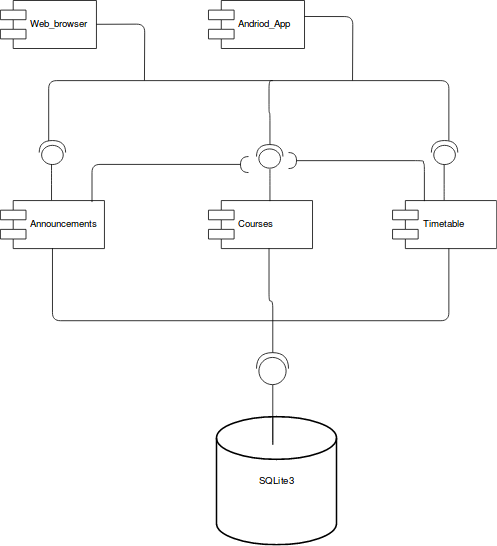

The diagram above was exported from draw.io. Its source (the exported page's mxGraphModel, read from the mxfile embedded in the PNG):
<mxGraphModel dx="882" dy="544" grid="1" gridSize="10" guides="1" tooltips="1" connect="1" arrows="1" fold="1" page="1" pageScale="1" pageWidth="850" pageHeight="1100" math="0" shadow="0">
  <root>
    <mxCell id="0" />
    <mxCell id="1" parent="0" />
    <mxCell id="k1GOODTGZY-q4tFBSQNa-1" value="Web_browser" style="shape=component;align=left;spacingLeft=36;" vertex="1" parent="1">
      <mxGeometry x="20" y="310" width="120" height="60" as="geometry" />
    </mxCell>
    <mxCell id="k1GOODTGZY-q4tFBSQNa-2" value="Andriod_App" style="shape=component;align=left;spacingLeft=36;" vertex="1" parent="1">
      <mxGeometry x="280" y="310" width="120" height="60" as="geometry" />
    </mxCell>
    <mxCell id="k1GOODTGZY-q4tFBSQNa-4" value="Announcements" style="shape=component;align=left;spacingLeft=36;" vertex="1" parent="1">
      <mxGeometry x="20" y="560" width="130" height="60" as="geometry" />
    </mxCell>
    <mxCell id="k1GOODTGZY-q4tFBSQNa-5" value="Courses" style="shape=component;align=left;spacingLeft=36;" vertex="1" parent="1">
      <mxGeometry x="280" y="560" width="130" height="60" as="geometry" />
    </mxCell>
    <mxCell id="k1GOODTGZY-q4tFBSQNa-6" value="Timetable" style="shape=component;align=left;spacingLeft=36;" vertex="1" parent="1">
      <mxGeometry x="510" y="560" width="130" height="60" as="geometry" />
    </mxCell>
    <mxCell id="k1GOODTGZY-q4tFBSQNa-9" value="SQLite3" style="strokeWidth=2;html=1;shape=mxgraph.flowchart.database;whiteSpace=wrap;" vertex="1" parent="1">
      <mxGeometry x="290" y="830" width="150" height="160" as="geometry" />
    </mxCell>
    <mxCell id="k1GOODTGZY-q4tFBSQNa-19" value="" style="shape=providedRequiredInterface;html=1;verticalLabelPosition=bottom;direction=north;" vertex="1" parent="1">
      <mxGeometry x="340" y="750" width="40" height="40" as="geometry" />
    </mxCell>
    <mxCell id="k1GOODTGZY-q4tFBSQNa-20" value="" style="endArrow=none;html=1;edgeStyle=orthogonalEdgeStyle;entryX=0;entryY=0.5;entryDx=0;entryDy=0;entryPerimeter=0;" edge="1" parent="1" target="k1GOODTGZY-q4tFBSQNa-19">
      <mxGeometry relative="1" as="geometry">
        <mxPoint x="360" y="830" as="sourcePoint" />
        <mxPoint x="369.7647058823529" y="819.5294117647059" as="targetPoint" />
        <Array as="points">
          <mxPoint x="360" y="870" />
        </Array>
      </mxGeometry>
    </mxCell>
    <mxCell id="k1GOODTGZY-q4tFBSQNa-24" value="" style="shape=providedRequiredInterface;html=1;verticalLabelPosition=bottom;direction=north;" vertex="1" parent="1">
      <mxGeometry x="68.5" y="485" width="33" height="30" as="geometry" />
    </mxCell>
    <mxCell id="k1GOODTGZY-q4tFBSQNa-25" value="" style="shape=providedRequiredInterface;html=1;verticalLabelPosition=bottom;direction=north;" vertex="1" parent="1">
      <mxGeometry x="340" y="490" width="33" height="30" as="geometry" />
    </mxCell>
    <mxCell id="k1GOODTGZY-q4tFBSQNa-26" value="" style="shape=providedRequiredInterface;html=1;verticalLabelPosition=bottom;direction=north;" vertex="1" parent="1">
      <mxGeometry x="558.5" y="485" width="33" height="30" as="geometry" />
    </mxCell>
    <mxCell id="k1GOODTGZY-q4tFBSQNa-30" value="" style="endArrow=none;html=1;edgeStyle=orthogonalEdgeStyle;" edge="1" parent="1" target="k1GOODTGZY-q4tFBSQNa-26">
      <mxGeometry relative="1" as="geometry">
        <mxPoint x="80" y="485" as="sourcePoint" />
        <mxPoint x="580" y="470" as="targetPoint" />
        <Array as="points">
          <mxPoint x="80" y="410" />
          <mxPoint x="580" y="410" />
        </Array>
      </mxGeometry>
    </mxCell>
    <mxCell id="k1GOODTGZY-q4tFBSQNa-33" value="" style="endArrow=none;html=1;edgeStyle=orthogonalEdgeStyle;" edge="1" parent="1">
      <mxGeometry relative="1" as="geometry">
        <mxPoint x="84" y="560" as="sourcePoint" />
        <mxPoint x="84" y="515" as="targetPoint" />
        <Array as="points">
          <mxPoint x="84" y="530" />
          <mxPoint x="84" y="530" />
        </Array>
      </mxGeometry>
    </mxCell>
    <mxCell id="k1GOODTGZY-q4tFBSQNa-36" value="" style="endArrow=none;html=1;edgeStyle=orthogonalEdgeStyle;" edge="1" parent="1">
      <mxGeometry relative="1" as="geometry">
        <mxPoint x="356.5" y="560.5" as="sourcePoint" />
        <mxPoint x="356.5" y="520.5" as="targetPoint" />
        <Array as="points">
          <mxPoint x="356.61764705882354" y="530.9705882352941" />
          <mxPoint x="356.61764705882354" y="530.9705882352941" />
        </Array>
      </mxGeometry>
    </mxCell>
    <mxCell id="k1GOODTGZY-q4tFBSQNa-37" value="" style="endArrow=none;html=1;edgeStyle=orthogonalEdgeStyle;exitX=0.5;exitY=0;exitDx=0;exitDy=0;" edge="1" parent="1" source="k1GOODTGZY-q4tFBSQNa-6">
      <mxGeometry relative="1" as="geometry">
        <mxPoint x="575" y="555" as="sourcePoint" />
        <mxPoint x="575" y="515" as="targetPoint" />
        <Array as="points">
          <mxPoint x="575" y="550" />
          <mxPoint x="575" y="550" />
        </Array>
      </mxGeometry>
    </mxCell>
    <mxCell id="k1GOODTGZY-q4tFBSQNa-39" value="" style="endArrow=none;html=1;edgeStyle=orthogonalEdgeStyle;exitX=1;exitY=0.5;exitDx=0;exitDy=0;exitPerimeter=0;" edge="1" parent="1" source="k1GOODTGZY-q4tFBSQNa-25">
      <mxGeometry relative="1" as="geometry">
        <mxPoint x="356" y="450" as="sourcePoint" />
        <mxPoint x="360" y="410" as="targetPoint" />
        <Array as="points">
          <mxPoint x="357" y="450" />
          <mxPoint x="356" y="450" />
          <mxPoint x="356" y="410" />
        </Array>
      </mxGeometry>
    </mxCell>
    <mxCell id="k1GOODTGZY-q4tFBSQNa-44" value="" style="endArrow=none;html=1;edgeStyle=orthogonalEdgeStyle;exitX=0.5;exitY=1;exitDx=0;exitDy=0;" edge="1" parent="1" source="k1GOODTGZY-q4tFBSQNa-4">
      <mxGeometry relative="1" as="geometry">
        <mxPoint x="90" y="650" as="sourcePoint" />
        <mxPoint x="580" y="620" as="targetPoint" />
        <Array as="points">
          <mxPoint x="85" y="710" />
          <mxPoint x="580" y="710" />
          <mxPoint x="580" y="620" />
        </Array>
      </mxGeometry>
    </mxCell>
    <mxCell id="k1GOODTGZY-q4tFBSQNa-45" value="" style="endArrow=none;html=1;edgeStyle=orthogonalEdgeStyle;exitX=1;exitY=0.5;exitDx=0;exitDy=0;exitPerimeter=0;" edge="1" parent="1" source="k1GOODTGZY-q4tFBSQNa-19">
      <mxGeometry relative="1" as="geometry">
        <mxPoint x="356" y="700" as="sourcePoint" />
        <mxPoint x="356" y="620" as="targetPoint" />
        <Array as="points">
          <mxPoint x="360" y="685" />
          <mxPoint x="356" y="685" />
        </Array>
      </mxGeometry>
    </mxCell>
    <mxCell id="k1GOODTGZY-q4tFBSQNa-50" value="" style="shape=requiredInterface;html=1;verticalLabelPosition=bottom;direction=west;" vertex="1" parent="1">
      <mxGeometry x="320" y="505" width="10" height="20" as="geometry" />
    </mxCell>
    <mxCell id="k1GOODTGZY-q4tFBSQNa-51" value="" style="endArrow=none;html=1;edgeStyle=orthogonalEdgeStyle;entryX=1;entryY=0.5;entryDx=0;entryDy=0;entryPerimeter=0;exitX=0.881;exitY=0.031;exitDx=0;exitDy=0;exitPerimeter=0;" edge="1" parent="1" source="k1GOODTGZY-q4tFBSQNa-4" target="k1GOODTGZY-q4tFBSQNa-50">
      <mxGeometry relative="1" as="geometry">
        <mxPoint x="130" y="540" as="sourcePoint" />
        <mxPoint x="310" y="510" as="targetPoint" />
        <Array as="points">
          <mxPoint x="134" y="515" />
        </Array>
      </mxGeometry>
    </mxCell>
    <mxCell id="k1GOODTGZY-q4tFBSQNa-65" value="" style="shape=requiredInterface;html=1;verticalLabelPosition=bottom;" vertex="1" parent="1">
      <mxGeometry x="380" y="500" width="10" height="20" as="geometry" />
    </mxCell>
    <mxCell id="k1GOODTGZY-q4tFBSQNa-68" value="" style="endArrow=none;html=1;edgeStyle=orthogonalEdgeStyle;exitX=0.881;exitY=0.031;exitDx=0;exitDy=0;exitPerimeter=0;entryX=1;entryY=0.5;entryDx=0;entryDy=0;entryPerimeter=0;" edge="1" parent="1" target="k1GOODTGZY-q4tFBSQNa-65">
      <mxGeometry relative="1" as="geometry">
        <mxPoint x="549.7647058823529" y="560.7058823529412" as="sourcePoint" />
        <mxPoint x="394.47058823529414" y="512.4705882352941" as="targetPoint" />
        <Array as="points">
          <mxPoint x="550" y="514" />
          <mxPoint x="549" y="514" />
          <mxPoint x="549" y="510" />
        </Array>
      </mxGeometry>
    </mxCell>
    <mxCell id="k1GOODTGZY-q4tFBSQNa-69" value="" style="endArrow=none;html=1;edgeStyle=orthogonalEdgeStyle;" edge="1" parent="1">
      <mxGeometry relative="1" as="geometry">
        <mxPoint x="140" y="339.7647058823529" as="sourcePoint" />
        <mxPoint x="200" y="410" as="targetPoint" />
      </mxGeometry>
    </mxCell>
    <mxCell id="k1GOODTGZY-q4tFBSQNa-72" value="" style="endArrow=none;html=1;edgeStyle=orthogonalEdgeStyle;" edge="1" parent="1">
      <mxGeometry relative="1" as="geometry">
        <mxPoint x="400" y="330" as="sourcePoint" />
        <mxPoint x="460" y="410" as="targetPoint" />
      </mxGeometry>
    </mxCell>
  </root>
</mxGraphModel>